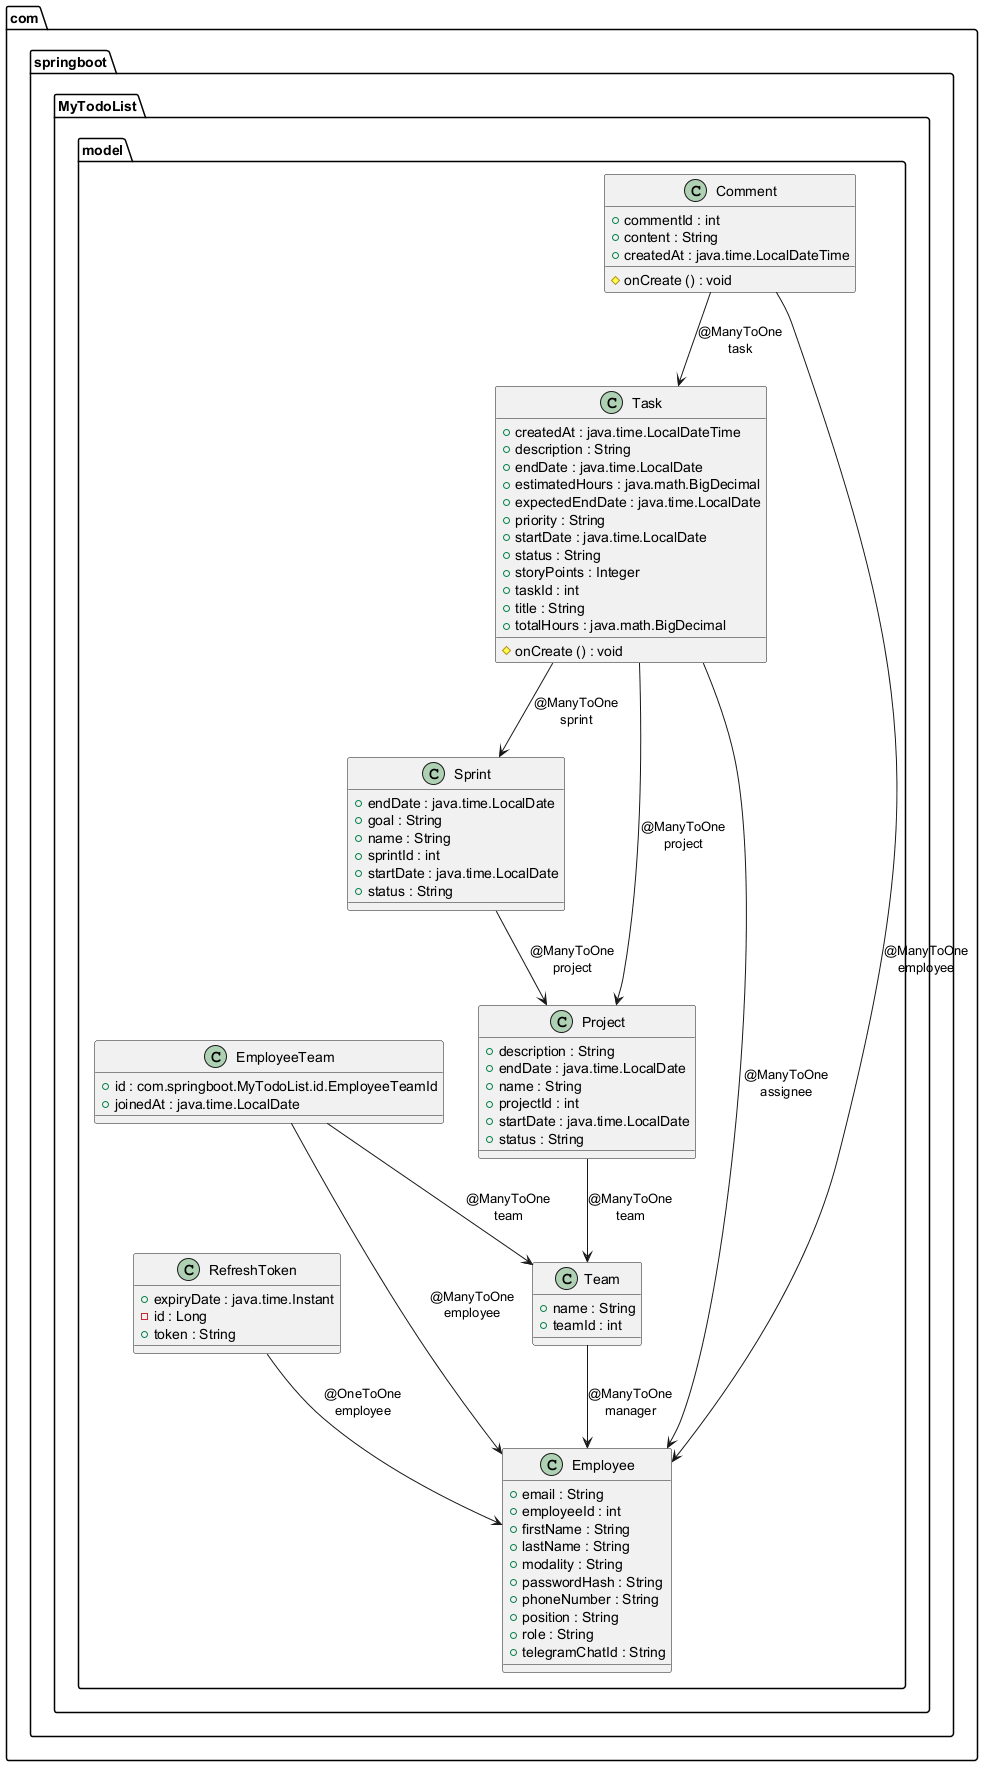

The diagram above was rendered by PlantUML. Its source (embedded in the PNG):
@startuml

class com.springboot.MyTodoList.model.Comment {
	{field} +commentId : int
	{field} +content : String
	{field} +createdAt : java.time.LocalDateTime
	{method} #onCreate () : void
}


class com.springboot.MyTodoList.model.Employee {
	{field} +email : String
	{field} +employeeId : int
	{field} +firstName : String
	{field} +lastName : String
	{field} +modality : String
	{field} +passwordHash : String
	{field} +phoneNumber : String
	{field} +position : String
	{field} +role : String
	{field} +telegramChatId : String
}


class com.springboot.MyTodoList.model.EmployeeTeam {
	{field} +id : com.springboot.MyTodoList.id.EmployeeTeamId
	{field} +joinedAt : java.time.LocalDate
}


class com.springboot.MyTodoList.model.Project {
	{field} +description : String
	{field} +endDate : java.time.LocalDate
	{field} +name : String
	{field} +projectId : int
	{field} +startDate : java.time.LocalDate
	{field} +status : String
}


class com.springboot.MyTodoList.model.RefreshToken {
	{field} +expiryDate : java.time.Instant
	{field} -id : Long
	{field} +token : String
}


class com.springboot.MyTodoList.model.Sprint {
	{field} +endDate : java.time.LocalDate
	{field} +goal : String
	{field} +name : String
	{field} +sprintId : int
	{field} +startDate : java.time.LocalDate
	{field} +status : String
}


class com.springboot.MyTodoList.model.Task {
	{field} +createdAt : java.time.LocalDateTime
	{field} +description : String
	{field} +endDate : java.time.LocalDate
	{field} +estimatedHours : java.math.BigDecimal
	{field} +expectedEndDate : java.time.LocalDate
	{field} +priority : String
	{field} +startDate : java.time.LocalDate
	{field} +status : String
	{field} +storyPoints : Integer
	{field} +taskId : int
	{field} +title : String
	{field} +totalHours : java.math.BigDecimal
	{method} #onCreate () : void
}


class com.springboot.MyTodoList.model.Team {
	{field} +name : String
	{field} +teamId : int
}




com.springboot.MyTodoList.model.Comment -->  com.springboot.MyTodoList.model.Employee :  @ManyToOne\nemployee
com.springboot.MyTodoList.model.Comment -->  com.springboot.MyTodoList.model.Task :  @ManyToOne\ntask
com.springboot.MyTodoList.model.EmployeeTeam -->  com.springboot.MyTodoList.model.Employee :  @ManyToOne\nemployee
com.springboot.MyTodoList.model.EmployeeTeam -->  com.springboot.MyTodoList.model.Team :  @ManyToOne\nteam
com.springboot.MyTodoList.model.Project -->  com.springboot.MyTodoList.model.Team :  @ManyToOne\nteam
com.springboot.MyTodoList.model.RefreshToken -->  com.springboot.MyTodoList.model.Employee :  @OneToOne\nemployee
com.springboot.MyTodoList.model.Sprint -->  com.springboot.MyTodoList.model.Project :  @ManyToOne\nproject
com.springboot.MyTodoList.model.Task -->  com.springboot.MyTodoList.model.Employee :  @ManyToOne\nassignee
com.springboot.MyTodoList.model.Task -->  com.springboot.MyTodoList.model.Project :  @ManyToOne\nproject
com.springboot.MyTodoList.model.Task -->  com.springboot.MyTodoList.model.Sprint :  @ManyToOne\nsprint
com.springboot.MyTodoList.model.Team -->  com.springboot.MyTodoList.model.Employee :  @ManyToOne\nmanager


@enduml